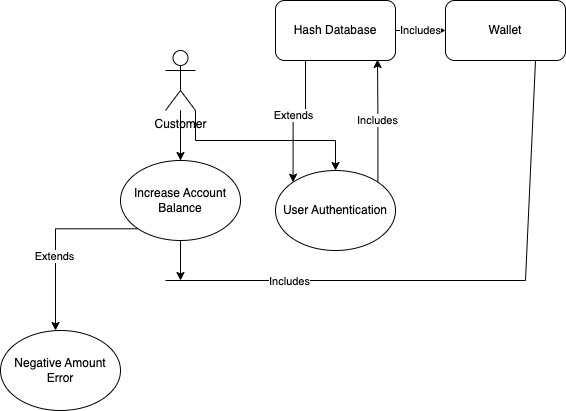

The diagram above was exported from draw.io. Its source (the exported page's mxGraphModel, read from the mxfile embedded in the PNG):
<mxGraphModel dx="1026" dy="536" grid="1" gridSize="10" guides="1" tooltips="1" connect="1" arrows="1" fold="1" page="1" pageScale="1" pageWidth="850" pageHeight="1100" math="0" shadow="0">
  <root>
    <mxCell id="0" />
    <mxCell id="1" parent="0" />
    <mxCell id="2dURUm2ghQSNROb5SnN3-4" value="" style="edgeStyle=orthogonalEdgeStyle;rounded=0;orthogonalLoop=1;jettySize=auto;html=1;" parent="1" source="2dURUm2ghQSNROb5SnN3-1" target="2dURUm2ghQSNROb5SnN3-2" edge="1">
      <mxGeometry relative="1" as="geometry" />
    </mxCell>
    <mxCell id="rb-dskYXN291XyDzaTiI-2" style="edgeStyle=orthogonalEdgeStyle;rounded=0;orthogonalLoop=1;jettySize=auto;html=1;exitX=1;exitY=1;exitDx=0;exitDy=0;exitPerimeter=0;" edge="1" parent="1" source="2dURUm2ghQSNROb5SnN3-1" target="rb-dskYXN291XyDzaTiI-1">
      <mxGeometry relative="1" as="geometry" />
    </mxCell>
    <mxCell id="2dURUm2ghQSNROb5SnN3-1" value="Customer" style="shape=umlActor;verticalLabelPosition=bottom;verticalAlign=top;html=1;outlineConnect=0;" parent="1" vertex="1">
      <mxGeometry x="310" y="160" width="30" height="60" as="geometry" />
    </mxCell>
    <mxCell id="rb-dskYXN291XyDzaTiI-10" style="edgeStyle=orthogonalEdgeStyle;rounded=0;orthogonalLoop=1;jettySize=auto;html=1;exitX=0.5;exitY=1;exitDx=0;exitDy=0;" edge="1" parent="1" source="2dURUm2ghQSNROb5SnN3-2">
      <mxGeometry relative="1" as="geometry">
        <mxPoint x="325" y="390" as="targetPoint" />
      </mxGeometry>
    </mxCell>
    <mxCell id="rb-dskYXN291XyDzaTiI-12" style="edgeStyle=orthogonalEdgeStyle;rounded=0;orthogonalLoop=1;jettySize=auto;html=1;exitX=0;exitY=1;exitDx=0;exitDy=0;" edge="1" parent="1" source="2dURUm2ghQSNROb5SnN3-2">
      <mxGeometry relative="1" as="geometry">
        <mxPoint x="200" y="440" as="targetPoint" />
      </mxGeometry>
    </mxCell>
    <mxCell id="rb-dskYXN291XyDzaTiI-13" value="Extends" style="edgeLabel;html=1;align=center;verticalAlign=middle;resizable=0;points=[];" vertex="1" connectable="0" parent="rb-dskYXN291XyDzaTiI-12">
      <mxGeometry x="0.1968" y="-2" relative="1" as="geometry">
        <mxPoint as="offset" />
      </mxGeometry>
    </mxCell>
    <mxCell id="2dURUm2ghQSNROb5SnN3-2" value="Increase Account Balance" style="ellipse;whiteSpace=wrap;html=1;" parent="1" vertex="1">
      <mxGeometry x="265" y="270" width="120" height="80" as="geometry" />
    </mxCell>
    <mxCell id="2dURUm2ghQSNROb5SnN3-3" value="" style="endArrow=none;html=1;rounded=0;exitX=0.5;exitY=0;exitDx=0;exitDy=0;" parent="1" source="2dURUm2ghQSNROb5SnN3-2" target="2dURUm2ghQSNROb5SnN3-1" edge="1">
      <mxGeometry width="50" height="50" relative="1" as="geometry">
        <mxPoint x="400" y="330" as="sourcePoint" />
        <mxPoint x="450" y="280" as="targetPoint" />
      </mxGeometry>
    </mxCell>
    <mxCell id="rb-dskYXN291XyDzaTiI-5" value="Includes" style="edgeStyle=orthogonalEdgeStyle;rounded=0;orthogonalLoop=1;jettySize=auto;html=1;exitX=1;exitY=0;exitDx=0;exitDy=0;entryX=0.85;entryY=0.983;entryDx=0;entryDy=0;entryPerimeter=0;" edge="1" parent="1" source="rb-dskYXN291XyDzaTiI-1" target="rb-dskYXN291XyDzaTiI-3">
      <mxGeometry relative="1" as="geometry" />
    </mxCell>
    <mxCell id="rb-dskYXN291XyDzaTiI-1" value="User Authentication" style="ellipse;whiteSpace=wrap;html=1;" vertex="1" parent="1">
      <mxGeometry x="420" y="280" width="120" height="80" as="geometry" />
    </mxCell>
    <mxCell id="rb-dskYXN291XyDzaTiI-4" value="Extends" style="edgeStyle=orthogonalEdgeStyle;rounded=0;orthogonalLoop=1;jettySize=auto;html=1;exitX=0.25;exitY=1;exitDx=0;exitDy=0;entryX=0;entryY=0;entryDx=0;entryDy=0;" edge="1" parent="1" source="rb-dskYXN291XyDzaTiI-3" target="rb-dskYXN291XyDzaTiI-1">
      <mxGeometry x="0.0051" relative="1" as="geometry">
        <mxPoint as="offset" />
      </mxGeometry>
    </mxCell>
    <mxCell id="rb-dskYXN291XyDzaTiI-7" value="Includes" style="edgeStyle=orthogonalEdgeStyle;rounded=0;orthogonalLoop=1;jettySize=auto;html=1;exitX=1;exitY=0.5;exitDx=0;exitDy=0;entryX=0;entryY=0.5;entryDx=0;entryDy=0;" edge="1" parent="1" source="rb-dskYXN291XyDzaTiI-3" target="rb-dskYXN291XyDzaTiI-6">
      <mxGeometry relative="1" as="geometry" />
    </mxCell>
    <mxCell id="rb-dskYXN291XyDzaTiI-3" value="Hash Database" style="rounded=1;whiteSpace=wrap;html=1;" vertex="1" parent="1">
      <mxGeometry x="420" y="110" width="120" height="60" as="geometry" />
    </mxCell>
    <mxCell id="rb-dskYXN291XyDzaTiI-6" value="Wallet" style="rounded=1;whiteSpace=wrap;html=1;" vertex="1" parent="1">
      <mxGeometry x="590" y="110" width="120" height="60" as="geometry" />
    </mxCell>
    <mxCell id="rb-dskYXN291XyDzaTiI-9" value="" style="endArrow=none;html=1;rounded=0;entryX=0.75;entryY=1;entryDx=0;entryDy=0;" edge="1" parent="1" target="rb-dskYXN291XyDzaTiI-6">
      <mxGeometry width="50" height="50" relative="1" as="geometry">
        <mxPoint x="310" y="390" as="sourcePoint" />
        <mxPoint x="450" y="310" as="targetPoint" />
        <Array as="points">
          <mxPoint x="670" y="390" />
        </Array>
      </mxGeometry>
    </mxCell>
    <mxCell id="rb-dskYXN291XyDzaTiI-11" value="Includes" style="edgeLabel;html=1;align=center;verticalAlign=middle;resizable=0;points=[];" vertex="1" connectable="0" parent="rb-dskYXN291XyDzaTiI-9">
      <mxGeometry x="-0.576" relative="1" as="geometry">
        <mxPoint as="offset" />
      </mxGeometry>
    </mxCell>
    <mxCell id="rb-dskYXN291XyDzaTiI-14" value="Negative Amount Error" style="ellipse;whiteSpace=wrap;html=1;" vertex="1" parent="1">
      <mxGeometry x="145" y="440" width="120" height="80" as="geometry" />
    </mxCell>
  </root>
</mxGraphModel>